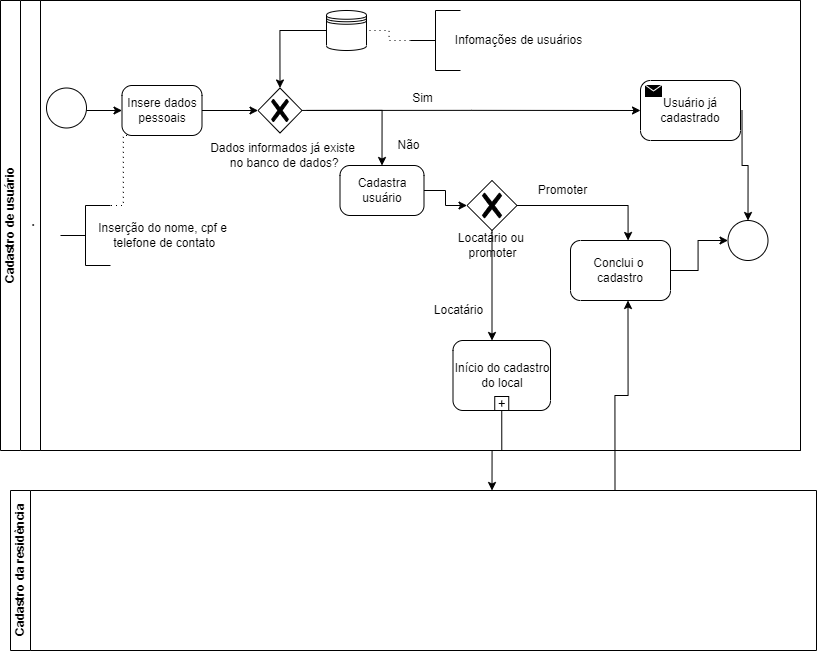

The diagram above was exported from draw.io. Its source (the exported page's mxGraphModel, read from the mxfile embedded in the PNG):
<mxGraphModel dx="1240" dy="689" grid="1" gridSize="10" guides="1" tooltips="1" connect="1" arrows="1" fold="1" page="1" pageScale="1" pageWidth="827" pageHeight="1169" math="0" shadow="0">
  <root>
    <mxCell id="0" />
    <mxCell id="1" parent="0" />
    <mxCell id="dNxyNK7c78bLwvsdeMH5-19" value="Cadastro de usuário" style="swimlane;html=1;childLayout=stackLayout;resizeParent=1;resizeParentMax=0;horizontal=0;startSize=20;horizontalStack=0;" parent="1" vertex="1">
      <mxGeometry y="30" width="800" height="450" as="geometry" />
    </mxCell>
    <mxCell id="dNxyNK7c78bLwvsdeMH5-20" value=".&lt;br&gt;" style="swimlane;html=1;startSize=20;horizontal=0;" parent="dNxyNK7c78bLwvsdeMH5-19" vertex="1">
      <mxGeometry x="20" width="780" height="450" as="geometry" />
    </mxCell>
    <mxCell id="dNxyNK7c78bLwvsdeMH5-25" value="" style="edgeStyle=orthogonalEdgeStyle;rounded=0;orthogonalLoop=1;jettySize=auto;html=1;" parent="dNxyNK7c78bLwvsdeMH5-20" edge="1">
      <mxGeometry relative="1" as="geometry">
        <mxPoint x="101.5" y="110.00000000000011" as="targetPoint" />
        <mxPoint x="61.5" y="110.00000000000011" as="sourcePoint" />
      </mxGeometry>
    </mxCell>
    <mxCell id="dNxyNK7c78bLwvsdeMH5-23" value="" style="ellipse;whiteSpace=wrap;html=1;" parent="dNxyNK7c78bLwvsdeMH5-20" vertex="1">
      <mxGeometry x="26" y="87.5" width="40" height="40" as="geometry" />
    </mxCell>
    <mxCell id="dNxyNK7c78bLwvsdeMH5-37" value="" style="edgeStyle=orthogonalEdgeStyle;rounded=0;orthogonalLoop=1;jettySize=auto;html=1;endArrow=classic;endFill=1;entryX=0;entryY=0.5;entryDx=0;entryDy=0;entryPerimeter=0;" parent="dNxyNK7c78bLwvsdeMH5-20" edge="1" target="0_gAij1OIVwRDEbqaQ7R-11">
      <mxGeometry relative="1" as="geometry">
        <mxPoint x="236.5" y="110.00000000000011" as="targetPoint" />
        <mxPoint x="181.5" y="110" as="sourcePoint" />
      </mxGeometry>
    </mxCell>
    <mxCell id="5A1uT9_gNuHPc9p3wTEc-47" value="Dados informados já existe&lt;br&gt;&amp;nbsp;no banco de dados?" style="text;html=1;align=center;verticalAlign=middle;resizable=0;points=[];autosize=1;strokeColor=none;fillColor=none;" parent="dNxyNK7c78bLwvsdeMH5-20" vertex="1">
      <mxGeometry x="181.5" y="140" width="160" height="30" as="geometry" />
    </mxCell>
    <mxCell id="5A1uT9_gNuHPc9p3wTEc-53" value="" style="html=1;shape=mxgraph.flowchart.annotation_2;align=left;labelPosition=right;" parent="dNxyNK7c78bLwvsdeMH5-20" vertex="1">
      <mxGeometry x="40" y="205" width="50" height="60" as="geometry" />
    </mxCell>
    <mxCell id="5A1uT9_gNuHPc9p3wTEc-54" value="" style="edgeStyle=elbowEdgeStyle;fontSize=12;html=1;endFill=0;startFill=0;endSize=6;startSize=6;dashed=1;dashPattern=1 4;endArrow=none;startArrow=none;rounded=0;entryX=0.5;entryY=0;entryDx=0;entryDy=0;entryPerimeter=0;exitX=0.5;exitY=1;exitDx=0;exitDy=0;exitPerimeter=0;" parent="dNxyNK7c78bLwvsdeMH5-20" source="0_gAij1OIVwRDEbqaQ7R-5" target="5A1uT9_gNuHPc9p3wTEc-53" edge="1">
      <mxGeometry width="160" relative="1" as="geometry">
        <mxPoint x="154.9999999999999" y="140" as="sourcePoint" />
        <mxPoint x="66" y="200" as="targetPoint" />
      </mxGeometry>
    </mxCell>
    <mxCell id="5A1uT9_gNuHPc9p3wTEc-55" value="Inserção do nome, cpf e&lt;br&gt;&amp;nbsp;telefone de contato" style="text;html=1;align=center;verticalAlign=middle;resizable=0;points=[];autosize=1;strokeColor=none;fillColor=none;" parent="dNxyNK7c78bLwvsdeMH5-20" vertex="1">
      <mxGeometry x="71.5" y="220" width="140" height="30" as="geometry" />
    </mxCell>
    <mxCell id="5A1uT9_gNuHPc9p3wTEc-52" value="Sim" style="text;html=1;align=center;verticalAlign=middle;resizable=0;points=[];autosize=1;strokeColor=none;fillColor=none;" parent="dNxyNK7c78bLwvsdeMH5-20" vertex="1">
      <mxGeometry x="381.5" y="87.5" width="40" height="20" as="geometry" />
    </mxCell>
    <mxCell id="5A1uT9_gNuHPc9p3wTEc-51" value="Não" style="text;html=1;align=center;verticalAlign=middle;resizable=0;points=[];autosize=1;strokeColor=none;fillColor=none;" parent="dNxyNK7c78bLwvsdeMH5-20" vertex="1">
      <mxGeometry x="367.5" y="135" width="40" height="20" as="geometry" />
    </mxCell>
    <mxCell id="0_gAij1OIVwRDEbqaQ7R-1" style="edgeStyle=orthogonalEdgeStyle;rounded=0;orthogonalLoop=1;jettySize=auto;html=1;entryX=0;entryY=0.5;entryDx=0;entryDy=0;entryPerimeter=0;" edge="1" parent="dNxyNK7c78bLwvsdeMH5-20" target="0_gAij1OIVwRDEbqaQ7R-3">
      <mxGeometry relative="1" as="geometry">
        <mxPoint x="607.5" y="110" as="targetPoint" />
        <mxPoint x="281.4411764705883" y="109.94117647058818" as="sourcePoint" />
        <Array as="points" />
      </mxGeometry>
    </mxCell>
    <mxCell id="5A1uT9_gNuHPc9p3wTEc-63" value="" style="ellipse;whiteSpace=wrap;html=1;" parent="dNxyNK7c78bLwvsdeMH5-20" vertex="1">
      <mxGeometry x="707.5" y="220" width="40" height="40" as="geometry" />
    </mxCell>
    <mxCell id="5A1uT9_gNuHPc9p3wTEc-84" style="edgeStyle=orthogonalEdgeStyle;rounded=0;orthogonalLoop=1;jettySize=auto;html=1;exitX=0.5;exitY=1;exitDx=0;exitDy=0;" parent="dNxyNK7c78bLwvsdeMH5-20" edge="1">
      <mxGeometry relative="1" as="geometry">
        <mxPoint x="471.5" y="220" as="sourcePoint" />
        <mxPoint x="471.5" y="340" as="targetPoint" />
      </mxGeometry>
    </mxCell>
    <mxCell id="5A1uT9_gNuHPc9p3wTEc-71" value="Locatário ou &lt;br&gt;promoter" style="text;html=1;align=center;verticalAlign=middle;resizable=0;points=[];autosize=1;strokeColor=none;fillColor=none;" parent="dNxyNK7c78bLwvsdeMH5-20" vertex="1">
      <mxGeometry x="431.5" y="230" width="80" height="30" as="geometry" />
    </mxCell>
    <mxCell id="5A1uT9_gNuHPc9p3wTEc-76" style="edgeStyle=orthogonalEdgeStyle;rounded=0;orthogonalLoop=1;jettySize=auto;html=1;exitX=1;exitY=0.5;exitDx=0;exitDy=0;entryX=0;entryY=0.5;entryDx=0;entryDy=0;" parent="dNxyNK7c78bLwvsdeMH5-20" target="5A1uT9_gNuHPc9p3wTEc-63" edge="1">
      <mxGeometry relative="1" as="geometry">
        <mxPoint x="641.5" y="240" as="targetPoint" />
        <mxPoint x="647.5000000000002" y="270" as="sourcePoint" />
      </mxGeometry>
    </mxCell>
    <mxCell id="5A1uT9_gNuHPc9p3wTEc-83" style="edgeStyle=orthogonalEdgeStyle;rounded=0;orthogonalLoop=1;jettySize=auto;html=1;exitX=1;exitY=0.5;exitDx=0;exitDy=0;exitPerimeter=0;" parent="dNxyNK7c78bLwvsdeMH5-20" source="0_gAij1OIVwRDEbqaQ7R-12" edge="1">
      <mxGeometry relative="1" as="geometry">
        <mxPoint x="607.5714285714287" y="240" as="targetPoint" />
        <mxPoint x="507.5" y="200" as="sourcePoint" />
      </mxGeometry>
    </mxCell>
    <mxCell id="5A1uT9_gNuHPc9p3wTEc-86" value="Locatário" style="text;html=1;align=center;verticalAlign=middle;resizable=0;points=[];autosize=1;strokeColor=none;fillColor=none;" parent="dNxyNK7c78bLwvsdeMH5-20" vertex="1">
      <mxGeometry x="407.5" y="300" width="60" height="20" as="geometry" />
    </mxCell>
    <mxCell id="5A1uT9_gNuHPc9p3wTEc-85" value="Promoter&lt;br&gt;" style="text;html=1;align=center;verticalAlign=middle;resizable=0;points=[];autosize=1;strokeColor=none;fillColor=none;" parent="dNxyNK7c78bLwvsdeMH5-20" vertex="1">
      <mxGeometry x="511.5" y="180" width="60" height="20" as="geometry" />
    </mxCell>
    <mxCell id="0_gAij1OIVwRDEbqaQ7R-3" value="Usuário já cadastrado" style="points=[[0.25,0,0],[0.5,0,0],[0.75,0,0],[1,0.25,0],[1,0.5,0],[1,0.75,0],[0.75,1,0],[0.5,1,0],[0.25,1,0],[0,0.75,0],[0,0.5,0],[0,0.25,0]];shape=mxgraph.bpmn.task;whiteSpace=wrap;rectStyle=rounded;size=10;taskMarker=send;" vertex="1" parent="dNxyNK7c78bLwvsdeMH5-20">
      <mxGeometry x="620" y="80" width="100" height="60" as="geometry" />
    </mxCell>
    <mxCell id="0_gAij1OIVwRDEbqaQ7R-5" value="Insere dados pessoais" style="points=[[0.25,0,0],[0.5,0,0],[0.75,0,0],[1,0.25,0],[1,0.5,0],[1,0.75,0],[0.75,1,0],[0.5,1,0],[0.25,1,0],[0,0.75,0],[0,0.5,0],[0,0.25,0]];shape=mxgraph.bpmn.task;whiteSpace=wrap;rectStyle=rounded;size=10;taskMarker=abstract;" vertex="1" parent="dNxyNK7c78bLwvsdeMH5-20">
      <mxGeometry x="101.5" y="85" width="80" height="50" as="geometry" />
    </mxCell>
    <mxCell id="0_gAij1OIVwRDEbqaQ7R-8" style="edgeStyle=orthogonalEdgeStyle;rounded=0;orthogonalLoop=1;jettySize=auto;html=1;entryX=0.5;entryY=0;entryDx=0;entryDy=0;entryPerimeter=0;" edge="1" parent="dNxyNK7c78bLwvsdeMH5-20" target="0_gAij1OIVwRDEbqaQ7R-7">
      <mxGeometry relative="1" as="geometry">
        <mxPoint x="286.44117647058806" y="109.94117647058818" as="sourcePoint" />
      </mxGeometry>
    </mxCell>
    <mxCell id="0_gAij1OIVwRDEbqaQ7R-10" style="edgeStyle=orthogonalEdgeStyle;rounded=0;orthogonalLoop=1;jettySize=auto;html=1;exitX=1;exitY=0.5;exitDx=0;exitDy=0;exitPerimeter=0;entryX=0;entryY=0.5;entryDx=0;entryDy=0;entryPerimeter=0;" edge="1" parent="dNxyNK7c78bLwvsdeMH5-20" source="0_gAij1OIVwRDEbqaQ7R-7" target="0_gAij1OIVwRDEbqaQ7R-12">
      <mxGeometry relative="1" as="geometry">
        <mxPoint x="446.5" y="200" as="targetPoint" />
      </mxGeometry>
    </mxCell>
    <mxCell id="0_gAij1OIVwRDEbqaQ7R-7" value="Cadastra usuário" style="points=[[0.25,0,0],[0.5,0,0],[0.75,0,0],[1,0.25,0],[1,0.5,0],[1,0.75,0],[0.75,1,0],[0.5,1,0],[0.25,1,0],[0,0.75,0],[0,0.5,0],[0,0.25,0]];shape=mxgraph.bpmn.task;whiteSpace=wrap;rectStyle=rounded;size=10;taskMarker=abstract;" vertex="1" parent="dNxyNK7c78bLwvsdeMH5-20">
      <mxGeometry x="319.5" y="165" width="84" height="50" as="geometry" />
    </mxCell>
    <mxCell id="0_gAij1OIVwRDEbqaQ7R-11" value="" style="points=[[0.25,0.25,0],[0.5,0,0],[0.75,0.25,0],[1,0.5,0],[0.75,0.75,0],[0.5,1,0],[0.25,0.75,0],[0,0.5,0]];shape=mxgraph.bpmn.gateway2;html=1;verticalLabelPosition=bottom;labelBackgroundColor=#ffffff;verticalAlign=top;align=center;perimeter=rhombusPerimeter;outlineConnect=0;outline=none;symbol=none;gwType=exclusive;" vertex="1" parent="dNxyNK7c78bLwvsdeMH5-20">
      <mxGeometry x="237.5" y="87.5" width="44" height="45" as="geometry" />
    </mxCell>
    <mxCell id="0_gAij1OIVwRDEbqaQ7R-12" value="" style="points=[[0.25,0.25,0],[0.5,0,0],[0.75,0.25,0],[1,0.5,0],[0.75,0.75,0],[0.5,1,0],[0.25,0.75,0],[0,0.5,0]];shape=mxgraph.bpmn.gateway2;html=1;verticalLabelPosition=bottom;labelBackgroundColor=#ffffff;verticalAlign=top;align=center;perimeter=rhombusPerimeter;outlineConnect=0;outline=none;symbol=none;gwType=exclusive;" vertex="1" parent="dNxyNK7c78bLwvsdeMH5-20">
      <mxGeometry x="446.5" y="180" width="50" height="50" as="geometry" />
    </mxCell>
    <mxCell id="0_gAij1OIVwRDEbqaQ7R-14" style="edgeStyle=orthogonalEdgeStyle;rounded=0;orthogonalLoop=1;jettySize=auto;html=1;entryX=0.5;entryY=0;entryDx=0;entryDy=0;entryPerimeter=0;exitX=0;exitY=0.5;exitDx=0;exitDy=0;" edge="1" parent="dNxyNK7c78bLwvsdeMH5-20" source="0_gAij1OIVwRDEbqaQ7R-13" target="0_gAij1OIVwRDEbqaQ7R-11">
      <mxGeometry relative="1" as="geometry">
        <mxPoint x="301.5" y="59.999999999999886" as="sourcePoint" />
      </mxGeometry>
    </mxCell>
    <mxCell id="0_gAij1OIVwRDEbqaQ7R-13" value="" style="shape=datastore;whiteSpace=wrap;html=1;labelPosition=center;verticalLabelPosition=bottom;align=center;verticalAlign=top;" vertex="1" parent="dNxyNK7c78bLwvsdeMH5-20">
      <mxGeometry x="306" y="10" width="40" height="40" as="geometry" />
    </mxCell>
    <mxCell id="0_gAij1OIVwRDEbqaQ7R-15" value="" style="html=1;shape=mxgraph.flowchart.annotation_2;align=left;labelPosition=right;" vertex="1" parent="dNxyNK7c78bLwvsdeMH5-20">
      <mxGeometry x="390" y="10" width="50" height="60" as="geometry" />
    </mxCell>
    <mxCell id="0_gAij1OIVwRDEbqaQ7R-18" value="Infomações de usuários" style="text;html=1;align=center;verticalAlign=middle;resizable=0;points=[];autosize=1;strokeColor=none;fillColor=none;" vertex="1" parent="dNxyNK7c78bLwvsdeMH5-20">
      <mxGeometry x="427.5" y="30" width="140" height="20" as="geometry" />
    </mxCell>
    <mxCell id="0_gAij1OIVwRDEbqaQ7R-19" value="" style="edgeStyle=elbowEdgeStyle;fontSize=12;html=1;endFill=0;startFill=0;endSize=6;startSize=6;dashed=1;dashPattern=1 4;endArrow=none;startArrow=none;rounded=0;entryX=1;entryY=0.5;entryDx=0;entryDy=0;exitX=0;exitY=0.5;exitDx=0;exitDy=0;exitPerimeter=0;" edge="1" parent="dNxyNK7c78bLwvsdeMH5-20" source="0_gAij1OIVwRDEbqaQ7R-15" target="0_gAij1OIVwRDEbqaQ7R-13">
      <mxGeometry width="160" relative="1" as="geometry">
        <mxPoint x="380" y="50" as="sourcePoint" />
        <mxPoint x="250" y="70" as="targetPoint" />
      </mxGeometry>
    </mxCell>
    <mxCell id="0_gAij1OIVwRDEbqaQ7R-21" value="Início do cadastro do local" style="points=[[0.25,0,0],[0.5,0,0],[0.75,0,0],[1,0.25,0],[1,0.5,0],[1,0.75,0],[0.75,1,0],[0.5,1,0],[0.25,1,0],[0,0.75,0],[0,0.5,0],[0,0.25,0]];shape=mxgraph.bpmn.task;whiteSpace=wrap;rectStyle=rounded;size=10;taskMarker=abstract;isLoopSub=1;" vertex="1" parent="dNxyNK7c78bLwvsdeMH5-20">
      <mxGeometry x="432.5" y="340" width="97.5" height="70" as="geometry" />
    </mxCell>
    <mxCell id="0_gAij1OIVwRDEbqaQ7R-22" value="Conclui o &#10;cadastro" style="points=[[0.25,0,0],[0.5,0,0],[0.75,0,0],[1,0.25,0],[1,0.5,0],[1,0.75,0],[0.75,1,0],[0.5,1,0],[0.25,1,0],[0,0.75,0],[0,0.5,0],[0,0.25,0]];shape=mxgraph.bpmn.task;whiteSpace=wrap;rectStyle=rounded;size=10;taskMarker=abstract;" vertex="1" parent="dNxyNK7c78bLwvsdeMH5-20">
      <mxGeometry x="550" y="240" width="100" height="60" as="geometry" />
    </mxCell>
    <mxCell id="5A1uT9_gNuHPc9p3wTEc-112" value="Cadastro da residência&lt;br&gt;" style="swimlane;html=1;startSize=20;horizontal=0;" parent="1" vertex="1">
      <mxGeometry x="10" y="520" width="806" height="160" as="geometry" />
    </mxCell>
    <mxCell id="0_gAij1OIVwRDEbqaQ7R-4" style="edgeStyle=orthogonalEdgeStyle;rounded=0;orthogonalLoop=1;jettySize=auto;html=1;exitX=1;exitY=0.5;exitDx=0;exitDy=0;exitPerimeter=0;entryX=0.5;entryY=0;entryDx=0;entryDy=0;" edge="1" parent="1" target="5A1uT9_gNuHPc9p3wTEc-63">
      <mxGeometry relative="1" as="geometry">
        <mxPoint x="761.5" y="300" as="targetPoint" />
        <mxPoint x="741.5" y="140" as="sourcePoint" />
      </mxGeometry>
    </mxCell>
    <mxCell id="0_gAij1OIVwRDEbqaQ7R-20" style="edgeStyle=orthogonalEdgeStyle;rounded=0;orthogonalLoop=1;jettySize=auto;html=1;exitX=0.5;exitY=1;exitDx=0;exitDy=0;exitPerimeter=0;" edge="1" parent="1" source="0_gAij1OIVwRDEbqaQ7R-21">
      <mxGeometry relative="1" as="geometry">
        <mxPoint x="491.5" y="520" as="targetPoint" />
        <mxPoint x="490" y="450" as="sourcePoint" />
      </mxGeometry>
    </mxCell>
    <mxCell id="5A1uT9_gNuHPc9p3wTEc-143" style="edgeStyle=orthogonalEdgeStyle;rounded=0;orthogonalLoop=1;jettySize=auto;html=1;entryX=0.5;entryY=1;entryDx=0;entryDy=0;exitX=0.75;exitY=0;exitDx=0;exitDy=0;" parent="1" source="5A1uT9_gNuHPc9p3wTEc-112" edge="1">
      <mxGeometry relative="1" as="geometry">
        <mxPoint x="627.5" y="430" as="sourcePoint" />
        <mxPoint x="627.5000000000002" y="330" as="targetPoint" />
      </mxGeometry>
    </mxCell>
  </root>
</mxGraphModel>